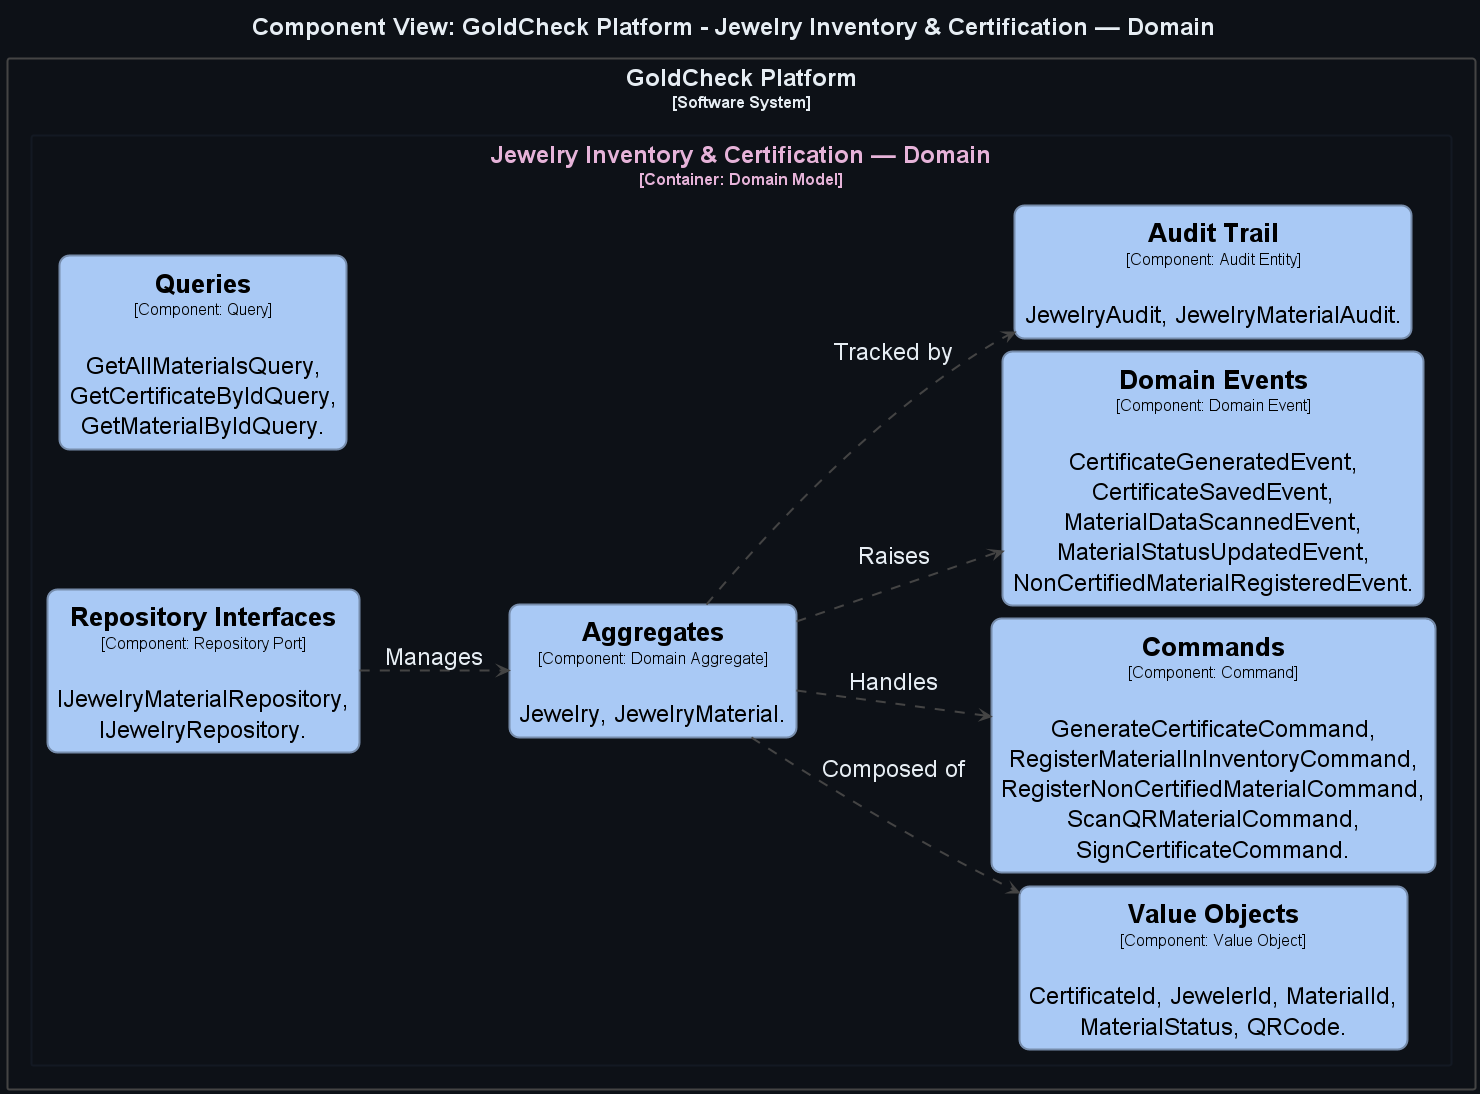

The diagram above was rendered by PlantUML. Its source (embedded in the PNG):
@startuml
title <size:24>Component View: GoldCheck Platform - Jewelry Inventory & Certification — Domain</size>

set separator none
left to right direction
skinparam ranksep 50
skinparam nodesep 13
hide stereotype

<style>
  root {
    BackgroundColor: #0d1117;
    FontColor: #e6edf3;
  }
  // Element,Component
  .Element-RWxlbWVudCxDb21wb25lbnQ= {
    BackgroundColor: #a9c9f5;
    LineColor: #768cab;
    LineStyle: 0;
    LineThickness: 2;
    RoundCorner: 20;
    FontColor: #000000;
    FontSize: 24;
    HorizontalAlignment: center;
    Shadowing: 0;
    MaximumWidth: 450;
  }
  // Relationship
  .Relationship-UmVsYXRpb25zaGlw {
    LineThickness: 2;
    LineStyle: 10-10;
    LineColor: #444444;
    FontColor: #e6edf3;
    FontSize: 24;
  }
  // GoldCheck Platform
  .Boundary-R29sZENoZWNrIFBsYXRmb3Jt {
    BackgroundColor: #0d1117;
    LineColor: #444444;
    LineStyle: 0;
    LineThickness: 2;
    FontColor: #e6edf3;
    FontSize: 24;
    HorizontalAlignment: center;
    Shadowing: 0;
  }
  // Jewelry Inventory & Certification — Domain
  .Boundary-SmV3ZWxyeSBJbnZlbnRvcnkgJiBDZXJ0aWZpY2F0aW9uIOKAlCBEb21haW4= {
    BackgroundColor: #0d1117;
    LineColor: #131923;
    LineStyle: 0;
    LineThickness: 2;
    FontColor: #e6b3d9;
    FontSize: 24;
    HorizontalAlignment: center;
    Shadowing: 0;
  }
</style>

rectangle "GoldCheck Platform\n<size:16>[Software System]</size>" <<Boundary-R29sZENoZWNrIFBsYXRmb3Jt>> {
  rectangle "Jewelry Inventory & Certification — Domain\n<size:16>[Container: Domain Model]</size>" <<Boundary-SmV3ZWxyeSBJbnZlbnRvcnkgJiBDZXJ0aWZpY2F0aW9uIOKAlCBEb21haW4=>> {
    rectangle "==Aggregates\n<size:16>[Component: Domain Aggregate]</size>\n\nJewelry, JewelryMaterial." <<Element-RWxlbWVudCxDb21wb25lbnQ=>> as GoldCheckPlatform.JewelryInventoryCertificationDomain.Aggregates
    rectangle "==Value Objects\n<size:16>[Component: Value Object]</size>\n\nCertificateId, JewelerId, MaterialId, MaterialStatus, QRCode." <<Element-RWxlbWVudCxDb21wb25lbnQ=>> as GoldCheckPlatform.JewelryInventoryCertificationDomain.ValueObjects
    rectangle "==Commands\n<size:16>[Component: Command]</size>\n\nGenerateCertificateCommand, RegisterMaterialInInventoryCommand, RegisterNonCertifiedMaterialCommand, ScanQRMaterialCommand, SignCertificateCommand." <<Element-RWxlbWVudCxDb21wb25lbnQ=>> as GoldCheckPlatform.JewelryInventoryCertificationDomain.Commands
    rectangle "==Queries\n<size:16>[Component: Query]</size>\n\nGetAllMaterialsQuery, GetCertificateByIdQuery, GetMaterialByIdQuery." <<Element-RWxlbWVudCxDb21wb25lbnQ=>> as GoldCheckPlatform.JewelryInventoryCertificationDomain.Queries
    rectangle "==Domain Events\n<size:16>[Component: Domain Event]</size>\n\nCertificateGeneratedEvent, CertificateSavedEvent, MaterialDataScannedEvent, MaterialStatusUpdatedEvent, NonCertifiedMaterialRegisteredEvent." <<Element-RWxlbWVudCxDb21wb25lbnQ=>> as GoldCheckPlatform.JewelryInventoryCertificationDomain.DomainEvents
    rectangle "==Repository Interfaces\n<size:16>[Component: Repository Port]</size>\n\nIJewelryMaterialRepository, IJewelryRepository." <<Element-RWxlbWVudCxDb21wb25lbnQ=>> as GoldCheckPlatform.JewelryInventoryCertificationDomain.RepositoryInterfaces
    rectangle "==Audit Trail\n<size:16>[Component: Audit Entity]</size>\n\nJewelryAudit, JewelryMaterialAudit." <<Element-RWxlbWVudCxDb21wb25lbnQ=>> as GoldCheckPlatform.JewelryInventoryCertificationDomain.AuditTrail
  }

}

GoldCheckPlatform.JewelryInventoryCertificationDomain.RepositoryInterfaces --> GoldCheckPlatform.JewelryInventoryCertificationDomain.Aggregates <<Relationship-UmVsYXRpb25zaGlw>> : "Manages"
GoldCheckPlatform.JewelryInventoryCertificationDomain.Aggregates --> GoldCheckPlatform.JewelryInventoryCertificationDomain.ValueObjects <<Relationship-UmVsYXRpb25zaGlw>> : "Composed of"
GoldCheckPlatform.JewelryInventoryCertificationDomain.Aggregates --> GoldCheckPlatform.JewelryInventoryCertificationDomain.Commands <<Relationship-UmVsYXRpb25zaGlw>> : "Handles"
GoldCheckPlatform.JewelryInventoryCertificationDomain.Aggregates --> GoldCheckPlatform.JewelryInventoryCertificationDomain.DomainEvents <<Relationship-UmVsYXRpb25zaGlw>> : "Raises"
GoldCheckPlatform.JewelryInventoryCertificationDomain.Aggregates --> GoldCheckPlatform.JewelryInventoryCertificationDomain.AuditTrail <<Relationship-UmVsYXRpb25zaGlw>> : "Tracked by"

@enduml